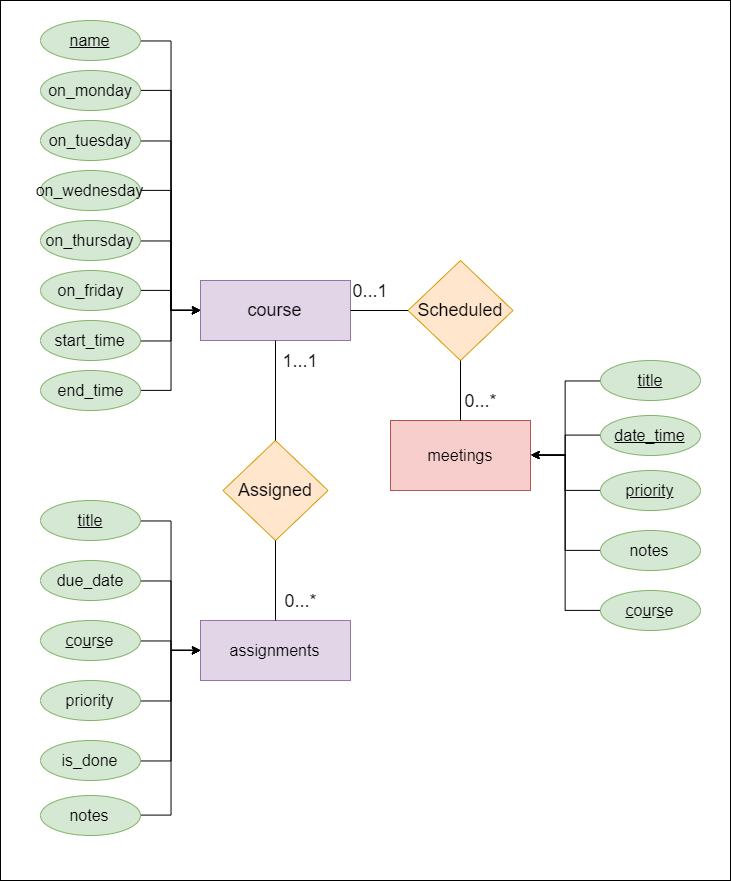

The diagram above was exported from draw.io. Its source (the exported page's mxGraphModel, read from the mxfile embedded in the PNG):
<mxGraphModel dx="2603" dy="1906" grid="1" gridSize="10" guides="1" tooltips="1" connect="1" arrows="1" fold="1" page="1" pageScale="1" pageWidth="850" pageHeight="1100" math="0" shadow="0">
  <root>
    <mxCell id="0" />
    <mxCell id="1" parent="0" />
    <mxCell id="zoEGS7dMq24FizSEr9Zy-36" value="" style="rounded=0;whiteSpace=wrap;html=1;fontSize=18;" parent="1" vertex="1">
      <mxGeometry x="-10" y="-230" width="730" height="880" as="geometry" />
    </mxCell>
    <mxCell id="zoEGS7dMq24FizSEr9Zy-1" value="course" style="rounded=0;whiteSpace=wrap;html=1;fontSize=18;fillColor=#e1d5e7;strokeColor=#9673a6;" parent="1" vertex="1">
      <mxGeometry x="190" y="50" width="150" height="60" as="geometry" />
    </mxCell>
    <mxCell id="zoEGS7dMq24FizSEr9Zy-2" value="assignments" style="rounded=0;whiteSpace=wrap;html=1;fontSize=16;fillColor=#e1d5e7;strokeColor=#9673a6;" parent="1" vertex="1">
      <mxGeometry x="190" y="390" width="150" height="60" as="geometry" />
    </mxCell>
    <mxCell id="zoEGS7dMq24FizSEr9Zy-3" value="meetings" style="rounded=0;whiteSpace=wrap;html=1;fontSize=16;fillColor=#f8cecc;strokeColor=#b85450;" parent="1" vertex="1">
      <mxGeometry x="380" y="190" width="140" height="70" as="geometry" />
    </mxCell>
    <mxCell id="zoEGS7dMq24FizSEr9Zy-6" style="edgeStyle=orthogonalEdgeStyle;rounded=0;orthogonalLoop=1;jettySize=auto;html=1;entryX=0;entryY=0.5;entryDx=0;entryDy=0;fontSize=18;" parent="1" source="zoEGS7dMq24FizSEr9Zy-4" target="zoEGS7dMq24FizSEr9Zy-1" edge="1">
      <mxGeometry relative="1" as="geometry" />
    </mxCell>
    <mxCell id="zoEGS7dMq24FizSEr9Zy-4" value="&lt;u&gt;name&lt;/u&gt;" style="ellipse;whiteSpace=wrap;html=1;fontSize=16;fillColor=#d5e8d4;strokeColor=#82b366;" parent="1" vertex="1">
      <mxGeometry x="30" y="-210" width="100" height="40" as="geometry" />
    </mxCell>
    <mxCell id="zoEGS7dMq24FizSEr9Zy-7" style="edgeStyle=orthogonalEdgeStyle;rounded=0;orthogonalLoop=1;jettySize=auto;html=1;entryX=0;entryY=0.5;entryDx=0;entryDy=0;fontSize=18;" parent="1" source="zoEGS7dMq24FizSEr9Zy-5" target="zoEGS7dMq24FizSEr9Zy-1" edge="1">
      <mxGeometry relative="1" as="geometry" />
    </mxCell>
    <mxCell id="zoEGS7dMq24FizSEr9Zy-5" value="start_time" style="ellipse;whiteSpace=wrap;html=1;fontSize=16;fillColor=#d5e8d4;strokeColor=#82b366;" parent="1" vertex="1">
      <mxGeometry x="30" y="90" width="100" height="40" as="geometry" />
    </mxCell>
    <mxCell id="zoEGS7dMq24FizSEr9Zy-9" style="edgeStyle=orthogonalEdgeStyle;rounded=0;orthogonalLoop=1;jettySize=auto;html=1;entryX=0;entryY=0.5;entryDx=0;entryDy=0;fontSize=18;" parent="1" source="zoEGS7dMq24FizSEr9Zy-8" target="zoEGS7dMq24FizSEr9Zy-1" edge="1">
      <mxGeometry relative="1" as="geometry" />
    </mxCell>
    <mxCell id="zoEGS7dMq24FizSEr9Zy-8" value="end_time" style="ellipse;whiteSpace=wrap;html=1;fontSize=16;fillColor=#d5e8d4;strokeColor=#82b366;" parent="1" vertex="1">
      <mxGeometry x="30" y="140" width="100" height="40" as="geometry" />
    </mxCell>
    <mxCell id="zoEGS7dMq24FizSEr9Zy-10" value="Assigned" style="rhombus;whiteSpace=wrap;html=1;fontSize=18;fillColor=#ffe6cc;strokeColor=#d79b00;" parent="1" vertex="1">
      <mxGeometry x="212.5" y="210" width="105" height="100" as="geometry" />
    </mxCell>
    <mxCell id="zoEGS7dMq24FizSEr9Zy-11" value="" style="endArrow=none;html=1;fontSize=18;entryX=0.5;entryY=1;entryDx=0;entryDy=0;exitX=0.5;exitY=0;exitDx=0;exitDy=0;" parent="1" source="zoEGS7dMq24FizSEr9Zy-10" target="zoEGS7dMq24FizSEr9Zy-1" edge="1">
      <mxGeometry width="50" height="50" relative="1" as="geometry">
        <mxPoint x="30" y="440" as="sourcePoint" />
        <mxPoint x="80" y="390" as="targetPoint" />
      </mxGeometry>
    </mxCell>
    <mxCell id="zoEGS7dMq24FizSEr9Zy-12" value="" style="endArrow=none;html=1;fontSize=18;entryX=0.5;entryY=1;entryDx=0;entryDy=0;exitX=0.5;exitY=0;exitDx=0;exitDy=0;" parent="1" source="zoEGS7dMq24FizSEr9Zy-2" target="zoEGS7dMq24FizSEr9Zy-10" edge="1">
      <mxGeometry width="50" height="50" relative="1" as="geometry">
        <mxPoint x="317" y="285" as="sourcePoint" />
        <mxPoint x="317" y="235" as="targetPoint" />
      </mxGeometry>
    </mxCell>
    <mxCell id="zoEGS7dMq24FizSEr9Zy-13" value="1...1" style="text;html=1;strokeColor=none;fillColor=none;align=center;verticalAlign=middle;whiteSpace=wrap;rounded=0;fontSize=18;" parent="1" vertex="1">
      <mxGeometry x="270" y="120" width="40" height="20" as="geometry" />
    </mxCell>
    <mxCell id="zoEGS7dMq24FizSEr9Zy-14" value="0...*" style="text;html=1;strokeColor=none;fillColor=none;align=center;verticalAlign=middle;whiteSpace=wrap;rounded=0;fontSize=18;" parent="1" vertex="1">
      <mxGeometry x="270" y="360" width="40" height="20" as="geometry" />
    </mxCell>
    <mxCell id="zoEGS7dMq24FizSEr9Zy-20" style="edgeStyle=orthogonalEdgeStyle;rounded=0;orthogonalLoop=1;jettySize=auto;html=1;entryX=0;entryY=0.5;entryDx=0;entryDy=0;fontSize=18;" parent="1" source="zoEGS7dMq24FizSEr9Zy-15" target="zoEGS7dMq24FizSEr9Zy-2" edge="1">
      <mxGeometry relative="1" as="geometry" />
    </mxCell>
    <mxCell id="zoEGS7dMq24FizSEr9Zy-15" value="title" style="ellipse;whiteSpace=wrap;html=1;fontSize=16;fontStyle=4;fillColor=#d5e8d4;strokeColor=#82b366;" parent="1" vertex="1">
      <mxGeometry x="30" y="270" width="100" height="40" as="geometry" />
    </mxCell>
    <mxCell id="zoEGS7dMq24FizSEr9Zy-21" style="edgeStyle=orthogonalEdgeStyle;rounded=0;orthogonalLoop=1;jettySize=auto;html=1;entryX=0;entryY=0.5;entryDx=0;entryDy=0;fontSize=18;" parent="1" source="zoEGS7dMq24FizSEr9Zy-16" target="zoEGS7dMq24FizSEr9Zy-2" edge="1">
      <mxGeometry relative="1" as="geometry" />
    </mxCell>
    <mxCell id="zoEGS7dMq24FizSEr9Zy-16" value="due_date" style="ellipse;whiteSpace=wrap;html=1;fontSize=16;fillColor=#d5e8d4;strokeColor=#82b366;" parent="1" vertex="1">
      <mxGeometry x="30" y="330" width="100" height="40" as="geometry" />
    </mxCell>
    <mxCell id="zoEGS7dMq24FizSEr9Zy-22" style="edgeStyle=orthogonalEdgeStyle;rounded=0;orthogonalLoop=1;jettySize=auto;html=1;entryX=0;entryY=0.5;entryDx=0;entryDy=0;fontSize=18;" parent="1" source="zoEGS7dMq24FizSEr9Zy-17" target="zoEGS7dMq24FizSEr9Zy-2" edge="1">
      <mxGeometry relative="1" as="geometry" />
    </mxCell>
    <mxCell id="zoEGS7dMq24FizSEr9Zy-17" value="&lt;u&gt;c&lt;/u&gt;o&lt;u&gt;u&lt;/u&gt;r&lt;u&gt;s&lt;/u&gt;e" style="ellipse;whiteSpace=wrap;html=1;fontSize=16;fontStyle=0;fillColor=#d5e8d4;strokeColor=#82b366;" parent="1" vertex="1">
      <mxGeometry x="30" y="390" width="100" height="40" as="geometry" />
    </mxCell>
    <mxCell id="zoEGS7dMq24FizSEr9Zy-23" style="edgeStyle=orthogonalEdgeStyle;rounded=0;orthogonalLoop=1;jettySize=auto;html=1;entryX=0;entryY=0.5;entryDx=0;entryDy=0;fontSize=18;" parent="1" source="zoEGS7dMq24FizSEr9Zy-18" target="zoEGS7dMq24FizSEr9Zy-2" edge="1">
      <mxGeometry relative="1" as="geometry" />
    </mxCell>
    <mxCell id="zoEGS7dMq24FizSEr9Zy-18" value="priority" style="ellipse;whiteSpace=wrap;html=1;fontSize=16;fillColor=#d5e8d4;strokeColor=#82b366;" parent="1" vertex="1">
      <mxGeometry x="30" y="450" width="100" height="40" as="geometry" />
    </mxCell>
    <mxCell id="zoEGS7dMq24FizSEr9Zy-24" style="edgeStyle=orthogonalEdgeStyle;rounded=0;orthogonalLoop=1;jettySize=auto;html=1;entryX=0;entryY=0.5;entryDx=0;entryDy=0;fontSize=18;" parent="1" source="zoEGS7dMq24FizSEr9Zy-19" target="zoEGS7dMq24FizSEr9Zy-2" edge="1">
      <mxGeometry relative="1" as="geometry" />
    </mxCell>
    <mxCell id="zoEGS7dMq24FizSEr9Zy-19" value="is_done" style="ellipse;whiteSpace=wrap;html=1;fontSize=16;fillColor=#d5e8d4;strokeColor=#82b366;" parent="1" vertex="1">
      <mxGeometry x="30" y="510" width="100" height="40" as="geometry" />
    </mxCell>
    <mxCell id="zoEGS7dMq24FizSEr9Zy-30" style="edgeStyle=orthogonalEdgeStyle;rounded=0;orthogonalLoop=1;jettySize=auto;html=1;entryX=1;entryY=0.5;entryDx=0;entryDy=0;fontSize=18;" parent="1" source="zoEGS7dMq24FizSEr9Zy-25" target="zoEGS7dMq24FizSEr9Zy-3" edge="1">
      <mxGeometry relative="1" as="geometry" />
    </mxCell>
    <mxCell id="zoEGS7dMq24FizSEr9Zy-25" value="title" style="ellipse;whiteSpace=wrap;html=1;fontSize=16;fontStyle=4;fillColor=#d5e8d4;strokeColor=#82b366;" parent="1" vertex="1">
      <mxGeometry x="590" y="130" width="100" height="40" as="geometry" />
    </mxCell>
    <mxCell id="zoEGS7dMq24FizSEr9Zy-31" style="edgeStyle=orthogonalEdgeStyle;rounded=0;orthogonalLoop=1;jettySize=auto;html=1;entryX=1;entryY=0.5;entryDx=0;entryDy=0;fontSize=18;" parent="1" source="zoEGS7dMq24FizSEr9Zy-26" target="zoEGS7dMq24FizSEr9Zy-3" edge="1">
      <mxGeometry relative="1" as="geometry" />
    </mxCell>
    <mxCell id="zoEGS7dMq24FizSEr9Zy-26" value="date_time" style="ellipse;whiteSpace=wrap;html=1;fontSize=16;fontStyle=4;fillColor=#d5e8d4;strokeColor=#82b366;" parent="1" vertex="1">
      <mxGeometry x="590" y="185" width="100" height="40" as="geometry" />
    </mxCell>
    <mxCell id="zoEGS7dMq24FizSEr9Zy-32" style="edgeStyle=orthogonalEdgeStyle;rounded=0;orthogonalLoop=1;jettySize=auto;html=1;entryX=1;entryY=0.5;entryDx=0;entryDy=0;fontSize=18;" parent="1" source="zoEGS7dMq24FizSEr9Zy-27" target="zoEGS7dMq24FizSEr9Zy-3" edge="1">
      <mxGeometry relative="1" as="geometry" />
    </mxCell>
    <mxCell id="zoEGS7dMq24FizSEr9Zy-27" value="priority" style="ellipse;whiteSpace=wrap;html=1;fontSize=16;fontStyle=4;fillColor=#d5e8d4;strokeColor=#82b366;" parent="1" vertex="1">
      <mxGeometry x="590" y="240" width="100" height="40" as="geometry" />
    </mxCell>
    <mxCell id="zoEGS7dMq24FizSEr9Zy-33" style="edgeStyle=orthogonalEdgeStyle;rounded=0;orthogonalLoop=1;jettySize=auto;html=1;entryX=1;entryY=0.5;entryDx=0;entryDy=0;fontSize=18;" parent="1" source="zoEGS7dMq24FizSEr9Zy-28" target="zoEGS7dMq24FizSEr9Zy-3" edge="1">
      <mxGeometry relative="1" as="geometry" />
    </mxCell>
    <mxCell id="zoEGS7dMq24FizSEr9Zy-28" value="notes" style="ellipse;whiteSpace=wrap;html=1;fontSize=16;fontStyle=0;fillColor=#d5e8d4;strokeColor=#82b366;" parent="1" vertex="1">
      <mxGeometry x="590" y="300" width="100" height="40" as="geometry" />
    </mxCell>
    <mxCell id="p1VlsTONHSbZpyoZ3s3t-3" style="edgeStyle=orthogonalEdgeStyle;rounded=0;orthogonalLoop=1;jettySize=auto;html=1;entryX=1;entryY=0.5;entryDx=0;entryDy=0;" edge="1" parent="1" source="p1VlsTONHSbZpyoZ3s3t-1" target="zoEGS7dMq24FizSEr9Zy-3">
      <mxGeometry relative="1" as="geometry" />
    </mxCell>
    <mxCell id="p1VlsTONHSbZpyoZ3s3t-1" value="&lt;u&gt;c&lt;/u&gt;o&lt;u&gt;u&lt;/u&gt;r&lt;u&gt;s&lt;/u&gt;e" style="ellipse;whiteSpace=wrap;html=1;fontSize=16;fontStyle=0;fillColor=#d5e8d4;strokeColor=#82b366;" vertex="1" parent="1">
      <mxGeometry x="590" y="360" width="100" height="40" as="geometry" />
    </mxCell>
    <mxCell id="p1VlsTONHSbZpyoZ3s3t-4" value="Scheduled" style="rhombus;whiteSpace=wrap;html=1;fontSize=18;fillColor=#ffe6cc;strokeColor=#d79b00;" vertex="1" parent="1">
      <mxGeometry x="397.5" y="30" width="105" height="100" as="geometry" />
    </mxCell>
    <mxCell id="p1VlsTONHSbZpyoZ3s3t-5" value="" style="endArrow=none;html=1;entryX=0;entryY=0.5;entryDx=0;entryDy=0;exitX=1;exitY=0.5;exitDx=0;exitDy=0;" edge="1" parent="1" source="zoEGS7dMq24FizSEr9Zy-1" target="p1VlsTONHSbZpyoZ3s3t-4">
      <mxGeometry width="50" height="50" relative="1" as="geometry">
        <mxPoint x="10" y="650" as="sourcePoint" />
        <mxPoint x="60" y="600" as="targetPoint" />
      </mxGeometry>
    </mxCell>
    <mxCell id="p1VlsTONHSbZpyoZ3s3t-6" value="" style="endArrow=none;html=1;entryX=0.5;entryY=1;entryDx=0;entryDy=0;exitX=0.5;exitY=0;exitDx=0;exitDy=0;" edge="1" parent="1" source="zoEGS7dMq24FizSEr9Zy-3" target="p1VlsTONHSbZpyoZ3s3t-4">
      <mxGeometry width="50" height="50" relative="1" as="geometry">
        <mxPoint x="350" y="90" as="sourcePoint" />
        <mxPoint x="407.5" y="90" as="targetPoint" />
      </mxGeometry>
    </mxCell>
    <mxCell id="p1VlsTONHSbZpyoZ3s3t-7" value="0...*" style="text;html=1;strokeColor=none;fillColor=none;align=center;verticalAlign=middle;whiteSpace=wrap;rounded=0;fontSize=18;" vertex="1" parent="1">
      <mxGeometry x="450" y="160" width="40" height="20" as="geometry" />
    </mxCell>
    <mxCell id="p1VlsTONHSbZpyoZ3s3t-8" value="0...1" style="text;html=1;strokeColor=none;fillColor=none;align=center;verticalAlign=middle;whiteSpace=wrap;rounded=0;fontSize=18;" vertex="1" parent="1">
      <mxGeometry x="340" y="50" width="40" height="20" as="geometry" />
    </mxCell>
    <mxCell id="p1VlsTONHSbZpyoZ3s3t-10" style="edgeStyle=orthogonalEdgeStyle;rounded=0;orthogonalLoop=1;jettySize=auto;html=1;entryX=0;entryY=0.5;entryDx=0;entryDy=0;" edge="1" parent="1" source="p1VlsTONHSbZpyoZ3s3t-9" target="zoEGS7dMq24FizSEr9Zy-1">
      <mxGeometry relative="1" as="geometry" />
    </mxCell>
    <mxCell id="p1VlsTONHSbZpyoZ3s3t-9" value="on_monday" style="ellipse;whiteSpace=wrap;html=1;fontSize=16;fillColor=#d5e8d4;strokeColor=#82b366;" vertex="1" parent="1">
      <mxGeometry x="30" y="-160" width="100" height="40" as="geometry" />
    </mxCell>
    <mxCell id="p1VlsTONHSbZpyoZ3s3t-12" style="edgeStyle=orthogonalEdgeStyle;rounded=0;orthogonalLoop=1;jettySize=auto;html=1;entryX=0;entryY=0.5;entryDx=0;entryDy=0;" edge="1" parent="1" source="p1VlsTONHSbZpyoZ3s3t-11" target="zoEGS7dMq24FizSEr9Zy-1">
      <mxGeometry relative="1" as="geometry" />
    </mxCell>
    <mxCell id="p1VlsTONHSbZpyoZ3s3t-11" value="on_tuesday" style="ellipse;whiteSpace=wrap;html=1;fontSize=16;fillColor=#d5e8d4;strokeColor=#82b366;" vertex="1" parent="1">
      <mxGeometry x="30" y="-110" width="100" height="40" as="geometry" />
    </mxCell>
    <mxCell id="p1VlsTONHSbZpyoZ3s3t-14" style="edgeStyle=orthogonalEdgeStyle;rounded=0;orthogonalLoop=1;jettySize=auto;html=1;entryX=0;entryY=0.5;entryDx=0;entryDy=0;" edge="1" parent="1" source="p1VlsTONHSbZpyoZ3s3t-13" target="zoEGS7dMq24FizSEr9Zy-1">
      <mxGeometry relative="1" as="geometry" />
    </mxCell>
    <mxCell id="p1VlsTONHSbZpyoZ3s3t-13" value="on_wednesday" style="ellipse;whiteSpace=wrap;html=1;fontSize=16;fillColor=#d5e8d4;strokeColor=#82b366;" vertex="1" parent="1">
      <mxGeometry x="30" y="-60" width="100" height="40" as="geometry" />
    </mxCell>
    <mxCell id="p1VlsTONHSbZpyoZ3s3t-16" style="edgeStyle=orthogonalEdgeStyle;rounded=0;orthogonalLoop=1;jettySize=auto;html=1;entryX=0;entryY=0.5;entryDx=0;entryDy=0;" edge="1" parent="1" source="p1VlsTONHSbZpyoZ3s3t-15" target="zoEGS7dMq24FizSEr9Zy-1">
      <mxGeometry relative="1" as="geometry" />
    </mxCell>
    <mxCell id="p1VlsTONHSbZpyoZ3s3t-15" value="on_thursday" style="ellipse;whiteSpace=wrap;html=1;fontSize=16;fillColor=#d5e8d4;strokeColor=#82b366;" vertex="1" parent="1">
      <mxGeometry x="30" y="-10" width="100" height="40" as="geometry" />
    </mxCell>
    <mxCell id="p1VlsTONHSbZpyoZ3s3t-18" style="edgeStyle=orthogonalEdgeStyle;rounded=0;orthogonalLoop=1;jettySize=auto;html=1;entryX=0;entryY=0.5;entryDx=0;entryDy=0;" edge="1" parent="1" source="p1VlsTONHSbZpyoZ3s3t-17" target="zoEGS7dMq24FizSEr9Zy-1">
      <mxGeometry relative="1" as="geometry" />
    </mxCell>
    <mxCell id="p1VlsTONHSbZpyoZ3s3t-17" value="on_friday" style="ellipse;whiteSpace=wrap;html=1;fontSize=16;fillColor=#d5e8d4;strokeColor=#82b366;" vertex="1" parent="1">
      <mxGeometry x="30" y="40" width="100" height="40" as="geometry" />
    </mxCell>
    <mxCell id="p1VlsTONHSbZpyoZ3s3t-20" style="edgeStyle=orthogonalEdgeStyle;rounded=0;orthogonalLoop=1;jettySize=auto;html=1;entryX=0;entryY=0.5;entryDx=0;entryDy=0;" edge="1" parent="1" source="p1VlsTONHSbZpyoZ3s3t-19" target="zoEGS7dMq24FizSEr9Zy-2">
      <mxGeometry relative="1" as="geometry" />
    </mxCell>
    <mxCell id="p1VlsTONHSbZpyoZ3s3t-19" value="notes" style="ellipse;whiteSpace=wrap;html=1;fontSize=16;fillColor=#d5e8d4;strokeColor=#82b366;" vertex="1" parent="1">
      <mxGeometry x="30" y="565" width="100" height="40" as="geometry" />
    </mxCell>
  </root>
</mxGraphModel>